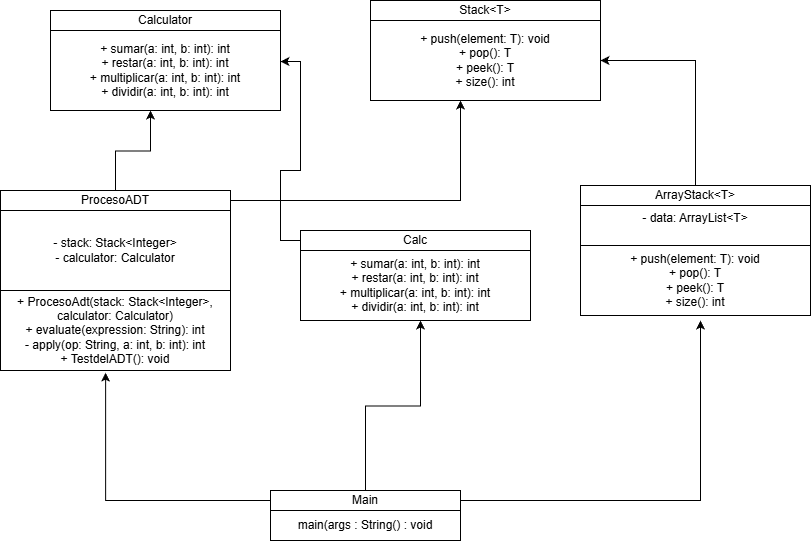

The diagram above was exported from draw.io. Its source (the exported page's mxGraphModel, read from the mxfile embedded in the PNG):
<mxGraphModel dx="1338" dy="676" grid="1" gridSize="10" guides="1" tooltips="1" connect="1" arrows="1" fold="1" page="1" pageScale="1" pageWidth="850" pageHeight="1100" math="0" shadow="0">
  <root>
    <mxCell id="0" />
    <mxCell id="1" parent="0" />
    <mxCell id="o-k5lLsaKxo2q--Q-RF9-16" edge="1" parent="1" source="5BBgd-kBovwvG6OStW2k-1" style="edgeStyle=orthogonalEdgeStyle;rounded=0;orthogonalLoop=1;jettySize=auto;html=1;">
      <mxGeometry relative="1" as="geometry">
        <mxPoint x="440" y="680" as="targetPoint" />
      </mxGeometry>
    </mxCell>
    <mxCell id="o-k5lLsaKxo2q--Q-RF9-17" edge="1" parent="1" source="5BBgd-kBovwvG6OStW2k-1" style="edgeStyle=orthogonalEdgeStyle;rounded=0;orthogonalLoop=1;jettySize=auto;html=1;">
      <mxGeometry relative="1" as="geometry">
        <mxPoint x="720" y="680" as="targetPoint" />
      </mxGeometry>
    </mxCell>
    <mxCell id="5BBgd-kBovwvG6OStW2k-1" parent="1" style="rounded=0;whiteSpace=wrap;html=1;" value="Main" vertex="1">
      <mxGeometry height="20" width="190" x="290" y="850" as="geometry" />
    </mxCell>
    <mxCell id="5BBgd-kBovwvG6OStW2k-2" parent="1" style="rounded=0;whiteSpace=wrap;html=1;" value="main(args : String() : void" vertex="1">
      <mxGeometry height="30" width="190" x="290" y="870" as="geometry" />
    </mxCell>
    <mxCell id="o-k5lLsaKxo2q--Q-RF9-18" edge="1" parent="1" source="o-k5lLsaKxo2q--Q-RF9-7" style="edgeStyle=orthogonalEdgeStyle;rounded=0;orthogonalLoop=1;jettySize=auto;html=1;">
      <mxGeometry relative="1" as="geometry">
        <mxPoint x="170" y="470" as="targetPoint" />
      </mxGeometry>
    </mxCell>
    <mxCell id="o-k5lLsaKxo2q--Q-RF9-19" edge="1" parent="1" source="o-k5lLsaKxo2q--Q-RF9-7" style="edgeStyle=orthogonalEdgeStyle;rounded=0;orthogonalLoop=1;jettySize=auto;html=1;">
      <mxGeometry relative="1" as="geometry">
        <mxPoint x="480" y="460" as="targetPoint" />
      </mxGeometry>
    </mxCell>
    <mxCell id="o-k5lLsaKxo2q--Q-RF9-7" parent="1" style="rounded=0;whiteSpace=wrap;html=1;" value="ProcesoADT" vertex="1">
      <mxGeometry height="20" width="230" x="20" y="550" as="geometry" />
    </mxCell>
    <mxCell id="o-k5lLsaKxo2q--Q-RF9-8" parent="1" style="rounded=0;whiteSpace=wrap;html=1;" value="&lt;div&gt;- stack: Stack&amp;lt;Integer&amp;gt;&lt;/div&gt;&lt;div&gt;- calculator: Calculator&lt;/div&gt;" vertex="1">
      <mxGeometry height="80" width="230" x="20" y="570" as="geometry" />
    </mxCell>
    <mxCell id="o-k5lLsaKxo2q--Q-RF9-9" parent="1" style="rounded=0;whiteSpace=wrap;html=1;" value="&lt;div&gt;+ ProcesoAdt(stack: Stack&amp;lt;Integer&amp;gt;, calculator: Calculator)&lt;/div&gt;&lt;div&gt;+ evaluate(expression: String): int&lt;/div&gt;&lt;div&gt;- apply(op: String, a: int, b: int): int&lt;/div&gt;&lt;div&gt;+ TestdelADT(): void&lt;/div&gt;" vertex="1">
      <mxGeometry height="80" width="230" x="20" y="650" as="geometry" />
    </mxCell>
    <mxCell id="o-k5lLsaKxo2q--Q-RF9-11" connectable="0" parent="1" style="group" value="" vertex="1">
      <mxGeometry height="130" width="230" x="600" y="545" as="geometry" />
    </mxCell>
    <mxCell id="5BBgd-kBovwvG6OStW2k-3" parent="o-k5lLsaKxo2q--Q-RF9-11" style="rounded=0;whiteSpace=wrap;html=1;" value="&lt;div&gt;ArrayStack&amp;lt;T&amp;gt;&lt;/div&gt;" vertex="1">
      <mxGeometry height="20" width="230" as="geometry" />
    </mxCell>
    <mxCell id="5BBgd-kBovwvG6OStW2k-4" parent="o-k5lLsaKxo2q--Q-RF9-11" style="rounded=0;whiteSpace=wrap;html=1;" value="&lt;div&gt;- data: ArrayList&amp;lt;T&amp;gt;&lt;/div&gt;&lt;div&gt;&lt;br&gt;&lt;/div&gt;" vertex="1">
      <mxGeometry height="40" width="230" y="20" as="geometry" />
    </mxCell>
    <mxCell id="o-k5lLsaKxo2q--Q-RF9-10" parent="o-k5lLsaKxo2q--Q-RF9-11" style="rounded=0;whiteSpace=wrap;html=1;" value="&lt;div&gt;&lt;div&gt;+ push(element: T): void&lt;/div&gt;&lt;div&gt;+ pop(): T&lt;/div&gt;&lt;div&gt;+ peek(): T&lt;/div&gt;&lt;div&gt;+ size(): int&lt;/div&gt;&lt;/div&gt;" vertex="1">
      <mxGeometry height="70" width="230" y="60" as="geometry" />
    </mxCell>
    <mxCell id="o-k5lLsaKxo2q--Q-RF9-12" connectable="0" parent="1" style="group" value="" vertex="1">
      <mxGeometry height="90" width="230" x="320" y="590" as="geometry" />
    </mxCell>
    <mxCell id="o-k5lLsaKxo2q--Q-RF9-5" parent="o-k5lLsaKxo2q--Q-RF9-12" style="rounded=0;whiteSpace=wrap;html=1;" value="&lt;div&gt;Calc&lt;/div&gt;" vertex="1">
      <mxGeometry height="20" width="230" as="geometry" />
    </mxCell>
    <mxCell id="o-k5lLsaKxo2q--Q-RF9-6" parent="o-k5lLsaKxo2q--Q-RF9-12" style="rounded=0;whiteSpace=wrap;html=1;" value="&lt;div&gt;+ sumar(a: int, b: int): int&lt;/div&gt;&lt;div&gt;+ restar(a: int, b: int): int&lt;/div&gt;&lt;div&gt;+ multiplicar(a: int, b: int): int&lt;/div&gt;&lt;div&gt;+ dividir(a: int, b: int): int&lt;/div&gt;" vertex="1">
      <mxGeometry height="70" width="230" y="20" as="geometry" />
    </mxCell>
    <mxCell id="o-k5lLsaKxo2q--Q-RF9-13" connectable="0" parent="1" style="group" value="" vertex="1">
      <mxGeometry height="100" width="230" x="70" y="370" as="geometry" />
    </mxCell>
    <mxCell id="a2Xl0uvzcRZS6E8PbQ0K-1" parent="o-k5lLsaKxo2q--Q-RF9-13" style="rounded=0;whiteSpace=wrap;html=1;" value="Calculator" vertex="1">
      <mxGeometry height="20" width="230" as="geometry" />
    </mxCell>
    <mxCell id="a2Xl0uvzcRZS6E8PbQ0K-2" parent="o-k5lLsaKxo2q--Q-RF9-13" style="rounded=0;whiteSpace=wrap;html=1;" value="&lt;div&gt;+ sumar(a: int, b: int): int&lt;/div&gt;&lt;div&gt;+ restar(a: int, b: int): int&lt;/div&gt;&lt;div&gt;+ multiplicar(a: int, b: int): int&lt;/div&gt;&lt;div&gt;+ dividir(a: int, b: int): int&lt;/div&gt;" vertex="1">
      <mxGeometry height="80" width="230" y="20" as="geometry" />
    </mxCell>
    <mxCell id="o-k5lLsaKxo2q--Q-RF9-14" connectable="0" parent="1" style="group" value="" vertex="1">
      <mxGeometry height="100" width="230" x="390" y="360" as="geometry" />
    </mxCell>
    <mxCell id="B9hMuU0O4W9F-dbplabT-1" parent="o-k5lLsaKxo2q--Q-RF9-14" style="rounded=0;whiteSpace=wrap;html=1;" value="Stack&amp;lt;T&amp;gt;" vertex="1">
      <mxGeometry height="20" width="230" as="geometry" />
    </mxCell>
    <mxCell id="B9hMuU0O4W9F-dbplabT-2" parent="o-k5lLsaKxo2q--Q-RF9-14" style="rounded=0;whiteSpace=wrap;html=1;" value="&lt;div&gt;+ push(element: T): void&lt;/div&gt;&lt;div&gt;+ pop(): T&lt;/div&gt;&lt;div&gt;+ peek(): T&lt;/div&gt;&lt;div&gt;+ size(): int&lt;/div&gt;" vertex="1">
      <mxGeometry height="80" width="230" y="20" as="geometry" />
    </mxCell>
    <mxCell id="o-k5lLsaKxo2q--Q-RF9-15" edge="1" parent="1" source="5BBgd-kBovwvG6OStW2k-1" style="edgeStyle=orthogonalEdgeStyle;rounded=0;orthogonalLoop=1;jettySize=auto;html=1;entryX=0.457;entryY=1.027;entryDx=0;entryDy=0;entryPerimeter=0;" target="o-k5lLsaKxo2q--Q-RF9-9">
      <mxGeometry relative="1" as="geometry" />
    </mxCell>
    <mxCell id="o-k5lLsaKxo2q--Q-RF9-20" edge="1" parent="1" source="o-k5lLsaKxo2q--Q-RF9-5" style="edgeStyle=orthogonalEdgeStyle;rounded=0;orthogonalLoop=1;jettySize=auto;html=1;entryX=1;entryY=0.388;entryDx=0;entryDy=0;entryPerimeter=0;" target="a2Xl0uvzcRZS6E8PbQ0K-2">
      <mxGeometry relative="1" as="geometry" />
    </mxCell>
    <mxCell id="o-k5lLsaKxo2q--Q-RF9-21" edge="1" parent="1" source="5BBgd-kBovwvG6OStW2k-3" style="edgeStyle=orthogonalEdgeStyle;rounded=0;orthogonalLoop=1;jettySize=auto;html=1;entryX=1;entryY=0.5;entryDx=0;entryDy=0;" target="B9hMuU0O4W9F-dbplabT-2">
      <mxGeometry relative="1" as="geometry" />
    </mxCell>
  </root>
</mxGraphModel>